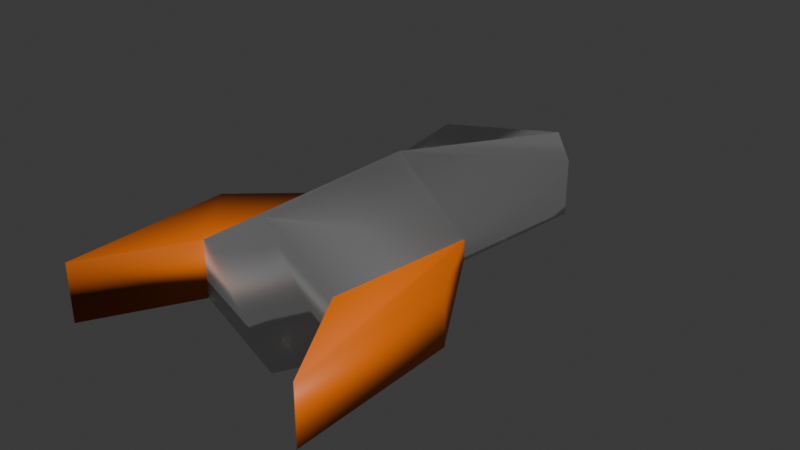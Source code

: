 # Source: missile.blend  (saved by Blender 4.0.36; exported with 4.5.12 LTS)
import bpy
from mathutils import Matrix  # noqa: F401  (used for matrix-valued properties, if any)

bpy.ops.wm.read_factory_settings(use_empty=True)
scene = bpy.context.scene
scene.name = 'Scene'

# ---- collections
col_collection = bpy.data.collections.new('Collection'); scene.collection.children.link(col_collection)

# ---- materials (node trees are filled in below, after node groups)
mat_material = bpy.data.materials.new('Material')
mat_material.alpha_threshold = 0.0
mat_material.use_transparent_shadow = False
mat_material.roughness = 0.5
mat_material.line_color = (0.0, 0.0, 0.0, 1.0)
mat_material_002 = bpy.data.materials.new('Material.002')
mat_material_002.use_transparent_shadow = False

# ---- material node trees
mat_material.use_nodes = True; mat_material.node_tree.nodes.clear()
_N = mat_material.node_tree.nodes; _L = mat_material.node_tree.links
n0 = _N.new('ShaderNodeOutputMaterial'); n0.name = 'Material Output'; n0.location = (300, 300)
n1 = _N.new('ShaderNodeBsdfPrincipled'); n1.name = 'Principled BSDF'; n1.location = (10, 300)
n1.inputs[1].default_value = 1.0
n1.inputs[3].default_value = 1.45
_L.new(n1.outputs[0], n0.inputs[0])
n0.is_active_output = True
mat_material_002.use_nodes = True; mat_material_002.node_tree.nodes.clear()
_N = mat_material_002.node_tree.nodes; _L = mat_material_002.node_tree.links
n0 = _N.new('ShaderNodeBsdfPrincipled'); n0.name = 'Principled BSDF'; n0.location = (10, 300)
n0.inputs[0].default_value = (0.8002, 0.1556, 0.0, 1.0)
n0.inputs[3].default_value = 1.45
n1 = _N.new('ShaderNodeOutputMaterial'); n1.name = 'Material Output'; n1.location = (300, 300)
_L.new(n0.outputs[0], n1.inputs[0])
n1.is_active_output = True

# ---- world
world_world = bpy.data.worlds.new('World'); scene.world = world_world
world_world.use_nodes = True; world_world.node_tree.nodes.clear()
_N = world_world.node_tree.nodes; _L = world_world.node_tree.links
n0 = _N.new('ShaderNodeOutputWorld'); n0.name = 'World Output'; n0.location = (300, 300)
n1 = _N.new('ShaderNodeBackground'); n1.name = 'Background'; n1.location = (10, 300)
n1.inputs[0].default_value = (0.05088, 0.05088, 0.05088, 1.0)
_L.new(n1.outputs[0], n0.inputs[0])
n0.is_active_output = True
world_world.color = (0.05088, 0.05088, 0.05088)
world_world.use_sun_shadow = False
world_world.sun_shadow_jitter_overblur = 0.0

# ---- meshes
me_cube_001 = bpy.data.meshes.new('Cube.001')
me_cube_001.from_pydata([(-1.0, -1.0, -0.3872), (-1.0, -1.0, 0.3872), (-1.0, 1.0, -0.3872), (-1.0, 1.0, 0.3872), (1.0, -1.0, -0.3872), (1.0, -1.0, 0.3872), (1.0, 1.0, -0.3872), (1.0, 1.0, 0.3872), (0.0, 1.598, -0.09891), (0.0, 1.598, 0.09891), (0.0, -1.0, -1.0), (0.0, -1.0, 1.0), (-1.0, 0.0, -0.1463), (-1.0, -5.96e-08, 0.1463), (1.0, -5.96e-08, -0.1463), (1.0, 0.0, 0.1463), (0.0, 0.0, 1.0), (0.0, 0.0, -1.0), (-1.741, -0.5856, -0.3872), (-1.741, -1.586, -0.3872), (-1.741, -1.586, 0.3872), (1.741, -0.5856, 0.3872), (1.741, -1.586, 0.3872), (1.741, -1.586, -0.3872), (-1.741, -0.5856, 0.3872), (1.741, -0.5856, -0.3872)], [], [(12, 13, 3, 2), (8, 9, 7, 6), (12, 0, 19, 18), (10, 11, 1, 0), (17, 14, 4, 10), (16, 13, 1, 11), (15, 16, 11, 5), (12, 17, 10, 0), (4, 5, 11, 10), (2, 3, 9, 8), (2, 8, 17, 12), (7, 9, 16, 15), (9, 3, 13, 16), (8, 6, 14, 17), (6, 7, 15, 14), (4, 14, 25, 23), (25, 21, 22, 23), (19, 20, 24, 18), (13, 12, 18, 24), (5, 4, 23, 22), (0, 1, 20, 19), (1, 13, 24, 20), (14, 15, 21, 25), (15, 5, 22, 21)])
me_cube_001.polygons.foreach_set('use_smooth', [True] * 24)
me_cube_001.polygons.foreach_set('material_index', [0, 0, 1, 0, 0, 0, 0, 0, 0, 0, 0, 0, 0, 0, 0, 1, 1, 1, 1, 1, 1, 1, 1, 1])
_uv = me_cube_001.uv_layers.new(name='UVMap')
_uv.uv.foreach_set('vector', [0.375, 0.125, 0.625, 0.125, 0.625, 0.25, 0.375, 0.25, 0.375, 0.375, 0.625, 0.375, 0.625, 0.5, 0.375, 0.5, 0.125, 0.625, 0.125, 0.75, 0.125, 0.75, 0.125, 0.625, 0.375, 0.875, 0.625, 0.875, 0.625, 1.0, 0.375, 1.0, 0.25, 0.625, 0.375, 0.625, 0.375, 0.75, 0.25, 0.75, 0.75, 0.625, 0.875, 0.625, 0.875, 0.75, 0.75, 0.75, 0.625, 0.625, 0.75, 0.625, 0.75, 0.75, 0.625, 0.75, 0.125, 0.625, 0.25, 0.625, 0.25, 0.75, 0.125, 0.75, 0.375, 0.75, 0.625, 0.75, 0.625, 0.875, 0.375, 0.875, 0.375, 0.25, 0.625, 0.25, 0.625, 0.375, 0.375, 0.375, 0.125, 0.5, 0.25, 0.5, 0.25, 0.625, 0.125, 0.625, 0.625, 0.5, 0.75, 0.5, 0.75, 0.625, 0.625, 0.625, 0.75, 0.5, 0.875, 0.5, 0.875, 0.625, 0.75, 0.625, 0.25, 0.5, 0.375, 0.5, 0.375, 0.625, 0.25, 0.625, 0.375, 0.5, 0.625, 0.5, 0.625, 0.625, 0.375, 0.625, 0.375, 0.75, 0.375, 0.625, 0.375, 0.625, 0.375, 0.75, 0.375, 0.625, 0.625, 0.625, 0.625, 0.75, 0.375, 0.75, 0.375, 0.0, 0.625, 0.0, 0.625, 0.125, 0.375, 0.125, 0.625, 0.125, 0.375, 0.125, 0.375, 0.125, 0.625, 0.125, 0.625, 0.75, 0.375, 0.75, 0.375, 0.75, 0.625, 0.75, 0.375, 1.0, 0.625, 1.0, 0.625, 1.0, 0.375, 1.0, 0.875, 0.75, 0.875, 0.625, 0.875, 0.625, 0.875, 0.75, 0.375, 0.625, 0.625, 0.625, 0.625, 0.625, 0.375, 0.625, 0.625, 0.625, 0.625, 0.75, 0.625, 0.75, 0.625, 0.625])
me_cube_001.materials.append(mat_material)
me_cube_001.materials.append(mat_material_002)
me_cube_001.update()

# ---- objects
ob_missile = bpy.data.objects.new('missile', me_cube_001)

# ---- transforms, parenting, visibility, modifiers, constraints
ob_missile.location = (0.0, 0.0, 0.0)
ob_missile.scale = (0.02361, 0.0535, 0.02361)

# ---- collection membership
col_collection.objects.link(ob_missile)

# ---- scene / render settings (as saved in the file)
scene.frame_start = 1; scene.frame_end = 250; scene.frame_set(1)
scene.render.engine = 'BLENDER_EEVEE_NEXT'
scene.cycles.sampling_pattern = 'TABULATED_SOBOL'
bpy.context.view_layer.update()

# ---- added for rendering (the .blend has no active camera and no usable light): camera, sun
cam_auto = bpy.data.cameras.new('AutoCamera')
cam_auto.lens = 50.0
cam_auto.sensor_width = 36.0
cam_auto.clip_end = 1000.0
ob_auto_camera = bpy.data.objects.new('AutoCamera', cam_auto)
scene.collection.objects.link(ob_auto_camera)
ob_auto_camera.location = (0.185045, -0.22173, 0.148036)
ob_auto_camera.rotation_euler = (1.09748, -7.21219e-08, 0.694738)
scene.camera = ob_auto_camera
light_auto_sun = bpy.data.lights.new('AutoSun', 'SUN')
light_auto_sun.energy = 3.0
light_auto_sun.angle = 0.0523599
ob_auto_sun = bpy.data.objects.new('AutoSun', light_auto_sun)
scene.collection.objects.link(ob_auto_sun)
ob_auto_sun.rotation_euler = (0.872665, 0.174533, 0.523599)
bpy.context.view_layer.update()
